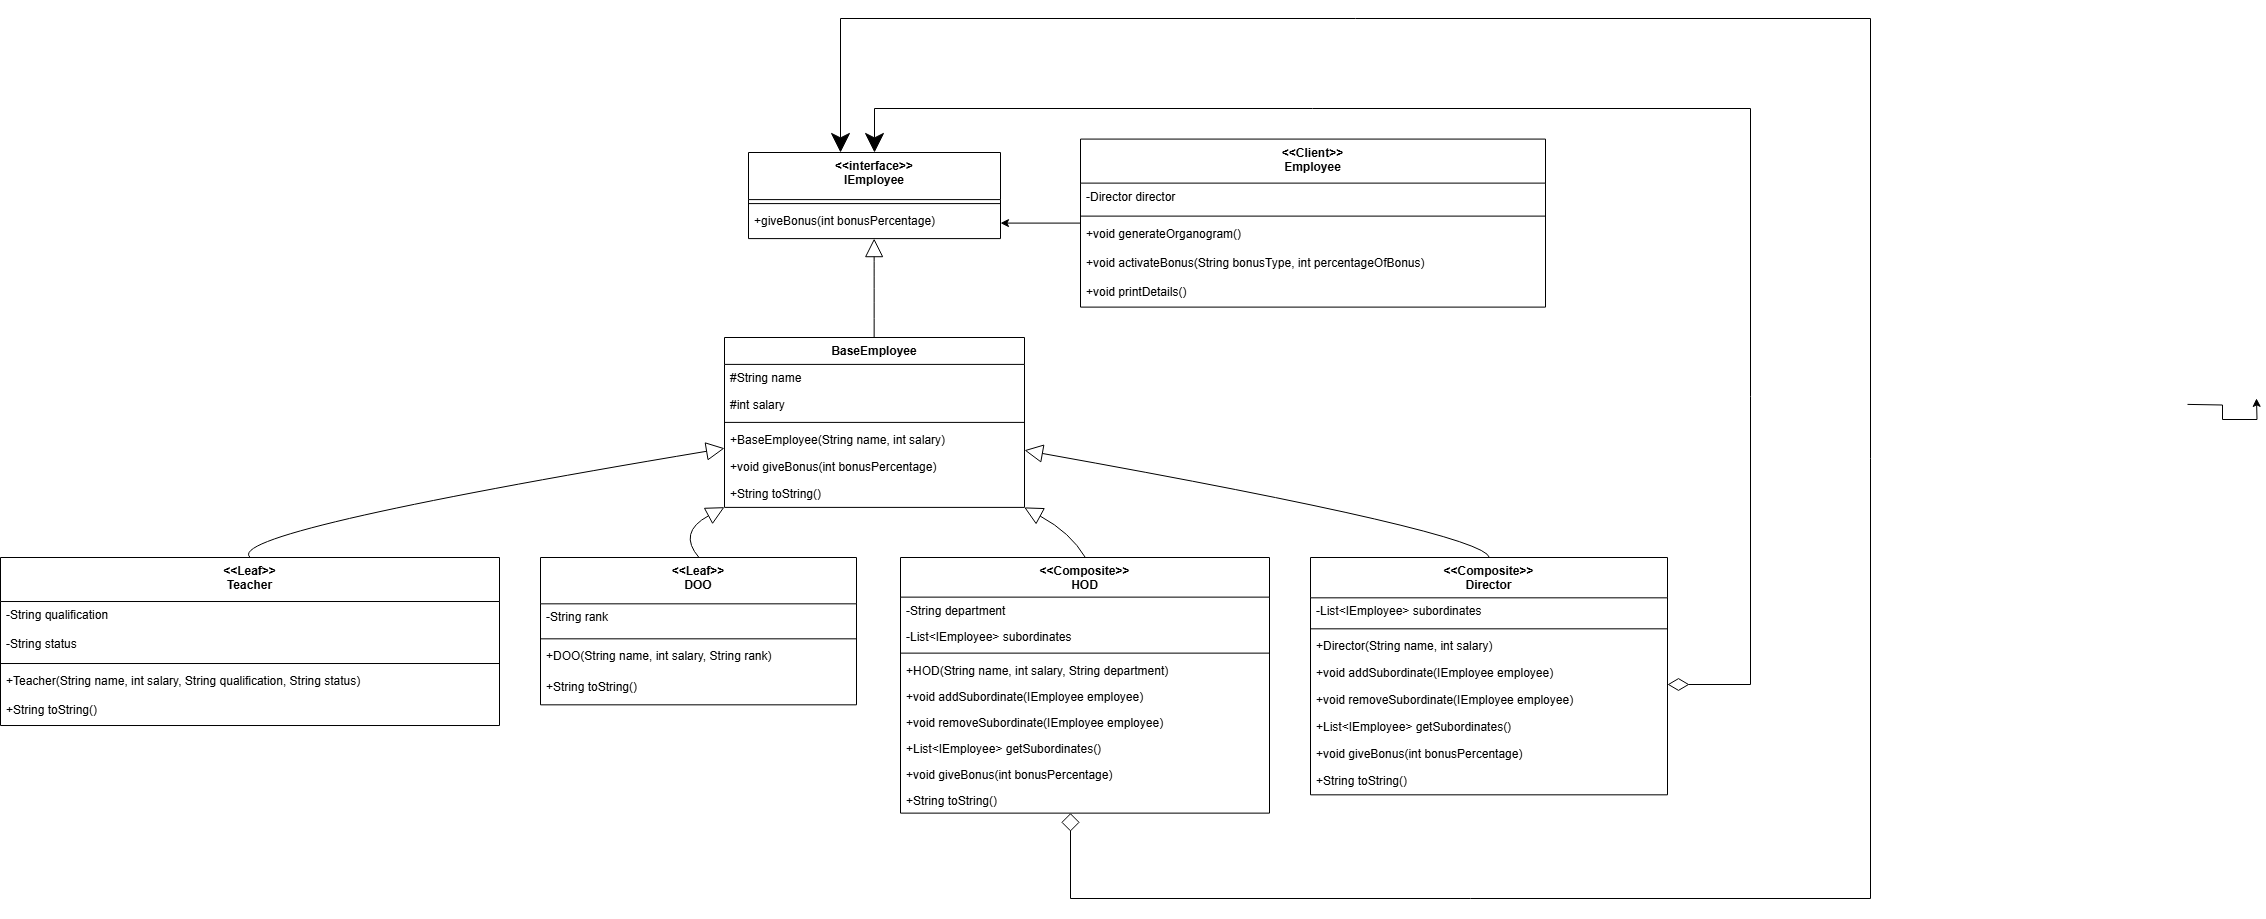

The diagram above was exported from draw.io. Its source (the exported page's mxGraphModel, read from the mxfile embedded in the PNG):
<mxGraphModel dx="2505" dy="2438" grid="1" gridSize="10" guides="1" tooltips="1" connect="1" arrows="1" fold="1" page="1" pageScale="1" pageWidth="850" pageHeight="1100" math="0" shadow="0">
  <root>
    <mxCell id="0" />
    <mxCell id="1" parent="0" />
    <mxCell id="tRYMxZNfvbPwrv1KAA7t-52" value="&lt;&lt;interface&gt;&gt;&#10;IEmployee" style="swimlane;fontStyle=1;align=center;verticalAlign=top;childLayout=stackLayout;horizontal=1;startSize=47.099998474121094;horizontalStack=0;resizeParent=1;resizeParentMax=0;resizeLast=0;collapsible=0;marginBottom=0;" vertex="1" parent="1">
      <mxGeometry x="798" y="54" width="252" height="86.0999984741211" as="geometry" />
    </mxCell>
    <mxCell id="tRYMxZNfvbPwrv1KAA7t-53" style="line;strokeWidth=1;fillColor=none;align=left;verticalAlign=middle;spacingTop=-1;spacingLeft=3;spacingRight=3;rotatable=0;labelPosition=right;points=[];portConstraint=eastwest;strokeColor=inherit;" vertex="1" parent="tRYMxZNfvbPwrv1KAA7t-52">
      <mxGeometry y="47.099998474121094" width="252" height="8" as="geometry" />
    </mxCell>
    <mxCell id="tRYMxZNfvbPwrv1KAA7t-54" value="+giveBonus(int bonusPercentage)" style="text;strokeColor=none;fillColor=none;align=left;verticalAlign=top;spacingLeft=4;spacingRight=4;overflow=hidden;rotatable=0;points=[[0,0.5],[1,0.5]];portConstraint=eastwest;" vertex="1" parent="tRYMxZNfvbPwrv1KAA7t-52">
      <mxGeometry y="55.099998474121094" width="252" height="31" as="geometry" />
    </mxCell>
    <mxCell id="tRYMxZNfvbPwrv1KAA7t-55" value="BaseEmployee" style="swimlane;fontStyle=1;align=center;verticalAlign=top;childLayout=stackLayout;horizontal=1;startSize=26.899998982747395;horizontalStack=0;resizeParent=1;resizeParentMax=0;resizeLast=0;collapsible=0;marginBottom=0;" vertex="1" parent="1">
      <mxGeometry x="774" y="239" width="300" height="169.89999898274738" as="geometry" />
    </mxCell>
    <mxCell id="tRYMxZNfvbPwrv1KAA7t-56" value="#String name" style="text;strokeColor=none;fillColor=none;align=left;verticalAlign=top;spacingLeft=4;spacingRight=4;overflow=hidden;rotatable=0;points=[[0,0.5],[1,0.5]];portConstraint=eastwest;" vertex="1" parent="tRYMxZNfvbPwrv1KAA7t-55">
      <mxGeometry y="26.899998982747395" width="300" height="27" as="geometry" />
    </mxCell>
    <mxCell id="tRYMxZNfvbPwrv1KAA7t-57" value="#int salary" style="text;strokeColor=none;fillColor=none;align=left;verticalAlign=top;spacingLeft=4;spacingRight=4;overflow=hidden;rotatable=0;points=[[0,0.5],[1,0.5]];portConstraint=eastwest;" vertex="1" parent="tRYMxZNfvbPwrv1KAA7t-55">
      <mxGeometry y="53.89999898274739" width="300" height="27" as="geometry" />
    </mxCell>
    <mxCell id="tRYMxZNfvbPwrv1KAA7t-58" style="line;strokeWidth=1;fillColor=none;align=left;verticalAlign=middle;spacingTop=-1;spacingLeft=3;spacingRight=3;rotatable=0;labelPosition=right;points=[];portConstraint=eastwest;strokeColor=inherit;" vertex="1" parent="tRYMxZNfvbPwrv1KAA7t-55">
      <mxGeometry y="80.89999898274739" width="300" height="8" as="geometry" />
    </mxCell>
    <mxCell id="tRYMxZNfvbPwrv1KAA7t-59" value="+BaseEmployee(String name, int salary)" style="text;strokeColor=none;fillColor=none;align=left;verticalAlign=top;spacingLeft=4;spacingRight=4;overflow=hidden;rotatable=0;points=[[0,0.5],[1,0.5]];portConstraint=eastwest;" vertex="1" parent="tRYMxZNfvbPwrv1KAA7t-55">
      <mxGeometry y="88.89999898274739" width="300" height="27" as="geometry" />
    </mxCell>
    <mxCell id="tRYMxZNfvbPwrv1KAA7t-60" value="+void giveBonus(int bonusPercentage)" style="text;strokeColor=none;fillColor=none;align=left;verticalAlign=top;spacingLeft=4;spacingRight=4;overflow=hidden;rotatable=0;points=[[0,0.5],[1,0.5]];portConstraint=eastwest;" vertex="1" parent="tRYMxZNfvbPwrv1KAA7t-55">
      <mxGeometry y="115.89999898274739" width="300" height="27" as="geometry" />
    </mxCell>
    <mxCell id="tRYMxZNfvbPwrv1KAA7t-61" value="+String toString()" style="text;strokeColor=none;fillColor=none;align=left;verticalAlign=top;spacingLeft=4;spacingRight=4;overflow=hidden;rotatable=0;points=[[0,0.5],[1,0.5]];portConstraint=eastwest;" vertex="1" parent="tRYMxZNfvbPwrv1KAA7t-55">
      <mxGeometry y="142.89999898274738" width="300" height="27" as="geometry" />
    </mxCell>
    <mxCell id="tRYMxZNfvbPwrv1KAA7t-62" value="&lt;&lt;Leaf&gt;&gt;&#10;Teacher" style="swimlane;fontStyle=1;align=center;verticalAlign=top;childLayout=stackLayout;horizontal=1;startSize=44.01818015358665;horizontalStack=0;resizeParent=1;resizeParentMax=0;resizeLast=0;collapsible=0;marginBottom=0;" vertex="1" parent="1">
      <mxGeometry x="50" y="459" width="499" height="168.01818015358666" as="geometry" />
    </mxCell>
    <mxCell id="tRYMxZNfvbPwrv1KAA7t-63" value="-String qualification" style="text;strokeColor=none;fillColor=none;align=left;verticalAlign=top;spacingLeft=4;spacingRight=4;overflow=hidden;rotatable=0;points=[[0,0.5],[1,0.5]];portConstraint=eastwest;" vertex="1" parent="tRYMxZNfvbPwrv1KAA7t-62">
      <mxGeometry y="44.01818015358665" width="499" height="29" as="geometry" />
    </mxCell>
    <mxCell id="tRYMxZNfvbPwrv1KAA7t-64" value="-String status" style="text;strokeColor=none;fillColor=none;align=left;verticalAlign=top;spacingLeft=4;spacingRight=4;overflow=hidden;rotatable=0;points=[[0,0.5],[1,0.5]];portConstraint=eastwest;" vertex="1" parent="tRYMxZNfvbPwrv1KAA7t-62">
      <mxGeometry y="73.01818015358666" width="499" height="29" as="geometry" />
    </mxCell>
    <mxCell id="tRYMxZNfvbPwrv1KAA7t-65" style="line;strokeWidth=1;fillColor=none;align=left;verticalAlign=middle;spacingTop=-1;spacingLeft=3;spacingRight=3;rotatable=0;labelPosition=right;points=[];portConstraint=eastwest;strokeColor=inherit;" vertex="1" parent="tRYMxZNfvbPwrv1KAA7t-62">
      <mxGeometry y="102.01818015358666" width="499" height="8" as="geometry" />
    </mxCell>
    <mxCell id="tRYMxZNfvbPwrv1KAA7t-66" value="+Teacher(String name, int salary, String qualification, String status)" style="text;strokeColor=none;fillColor=none;align=left;verticalAlign=top;spacingLeft=4;spacingRight=4;overflow=hidden;rotatable=0;points=[[0,0.5],[1,0.5]];portConstraint=eastwest;" vertex="1" parent="tRYMxZNfvbPwrv1KAA7t-62">
      <mxGeometry y="110.01818015358666" width="499" height="29" as="geometry" />
    </mxCell>
    <mxCell id="tRYMxZNfvbPwrv1KAA7t-67" value="+String toString()" style="text;strokeColor=none;fillColor=none;align=left;verticalAlign=top;spacingLeft=4;spacingRight=4;overflow=hidden;rotatable=0;points=[[0,0.5],[1,0.5]];portConstraint=eastwest;" vertex="1" parent="tRYMxZNfvbPwrv1KAA7t-62">
      <mxGeometry y="139.01818015358666" width="499" height="29" as="geometry" />
    </mxCell>
    <mxCell id="tRYMxZNfvbPwrv1KAA7t-68" value="&lt;&lt;Leaf&gt;&gt;&#10;DOO" style="swimlane;fontStyle=1;align=center;verticalAlign=top;childLayout=stackLayout;horizontal=1;startSize=46.333333333333336;horizontalStack=0;resizeParent=1;resizeParentMax=0;resizeLast=0;collapsible=0;marginBottom=0;" vertex="1" parent="1">
      <mxGeometry x="590" y="459" width="316" height="147.33333333333334" as="geometry" />
    </mxCell>
    <mxCell id="tRYMxZNfvbPwrv1KAA7t-69" value="-String rank" style="text;strokeColor=none;fillColor=none;align=left;verticalAlign=top;spacingLeft=4;spacingRight=4;overflow=hidden;rotatable=0;points=[[0,0.5],[1,0.5]];portConstraint=eastwest;" vertex="1" parent="tRYMxZNfvbPwrv1KAA7t-68">
      <mxGeometry y="46.333333333333336" width="316" height="31" as="geometry" />
    </mxCell>
    <mxCell id="tRYMxZNfvbPwrv1KAA7t-70" style="line;strokeWidth=1;fillColor=none;align=left;verticalAlign=middle;spacingTop=-1;spacingLeft=3;spacingRight=3;rotatable=0;labelPosition=right;points=[];portConstraint=eastwest;strokeColor=inherit;" vertex="1" parent="tRYMxZNfvbPwrv1KAA7t-68">
      <mxGeometry y="77.33333333333334" width="316" height="8" as="geometry" />
    </mxCell>
    <mxCell id="tRYMxZNfvbPwrv1KAA7t-71" value="+DOO(String name, int salary, String rank)" style="text;strokeColor=none;fillColor=none;align=left;verticalAlign=top;spacingLeft=4;spacingRight=4;overflow=hidden;rotatable=0;points=[[0,0.5],[1,0.5]];portConstraint=eastwest;" vertex="1" parent="tRYMxZNfvbPwrv1KAA7t-68">
      <mxGeometry y="85.33333333333334" width="316" height="31" as="geometry" />
    </mxCell>
    <mxCell id="tRYMxZNfvbPwrv1KAA7t-72" value="+String toString()" style="text;strokeColor=none;fillColor=none;align=left;verticalAlign=top;spacingLeft=4;spacingRight=4;overflow=hidden;rotatable=0;points=[[0,0.5],[1,0.5]];portConstraint=eastwest;" vertex="1" parent="tRYMxZNfvbPwrv1KAA7t-68">
      <mxGeometry y="116.33333333333334" width="316" height="31" as="geometry" />
    </mxCell>
    <mxCell id="tRYMxZNfvbPwrv1KAA7t-109" style="edgeStyle=orthogonalEdgeStyle;rounded=0;orthogonalLoop=1;jettySize=auto;html=1;startArrow=diamond;startFill=0;endSize=17;startSize=16;" edge="1" parent="1" source="tRYMxZNfvbPwrv1KAA7t-73" target="tRYMxZNfvbPwrv1KAA7t-52">
      <mxGeometry relative="1" as="geometry">
        <mxPoint x="890" y="50" as="targetPoint" />
        <Array as="points">
          <mxPoint x="1120" y="800" />
          <mxPoint x="1920" y="800" />
          <mxPoint x="1920" y="-80" />
          <mxPoint x="890" y="-80" />
        </Array>
      </mxGeometry>
    </mxCell>
    <mxCell id="tRYMxZNfvbPwrv1KAA7t-73" value="&lt;&lt;Composite&gt;&gt;&#10;HOD" style="swimlane;fontStyle=1;align=center;verticalAlign=top;childLayout=stackLayout;horizontal=1;startSize=39.631578947368425;horizontalStack=0;resizeParent=1;resizeParentMax=0;resizeLast=0;collapsible=0;marginBottom=0;" vertex="1" parent="1">
      <mxGeometry x="950" y="459" width="369" height="255.63157894736844" as="geometry" />
    </mxCell>
    <mxCell id="tRYMxZNfvbPwrv1KAA7t-74" value="-String department" style="text;strokeColor=none;fillColor=none;align=left;verticalAlign=top;spacingLeft=4;spacingRight=4;overflow=hidden;rotatable=0;points=[[0,0.5],[1,0.5]];portConstraint=eastwest;" vertex="1" parent="tRYMxZNfvbPwrv1KAA7t-73">
      <mxGeometry y="39.631578947368425" width="369" height="26" as="geometry" />
    </mxCell>
    <mxCell id="tRYMxZNfvbPwrv1KAA7t-75" value="-List&lt;IEmployee&gt; subordinates" style="text;strokeColor=none;fillColor=none;align=left;verticalAlign=top;spacingLeft=4;spacingRight=4;overflow=hidden;rotatable=0;points=[[0,0.5],[1,0.5]];portConstraint=eastwest;" vertex="1" parent="tRYMxZNfvbPwrv1KAA7t-73">
      <mxGeometry y="65.63157894736842" width="369" height="26" as="geometry" />
    </mxCell>
    <mxCell id="tRYMxZNfvbPwrv1KAA7t-76" style="line;strokeWidth=1;fillColor=none;align=left;verticalAlign=middle;spacingTop=-1;spacingLeft=3;spacingRight=3;rotatable=0;labelPosition=right;points=[];portConstraint=eastwest;strokeColor=inherit;" vertex="1" parent="tRYMxZNfvbPwrv1KAA7t-73">
      <mxGeometry y="91.63157894736842" width="369" height="8" as="geometry" />
    </mxCell>
    <mxCell id="tRYMxZNfvbPwrv1KAA7t-77" value="+HOD(String name, int salary, String department)" style="text;strokeColor=none;fillColor=none;align=left;verticalAlign=top;spacingLeft=4;spacingRight=4;overflow=hidden;rotatable=0;points=[[0,0.5],[1,0.5]];portConstraint=eastwest;" vertex="1" parent="tRYMxZNfvbPwrv1KAA7t-73">
      <mxGeometry y="99.63157894736842" width="369" height="26" as="geometry" />
    </mxCell>
    <mxCell id="tRYMxZNfvbPwrv1KAA7t-78" value="+void addSubordinate(IEmployee employee)" style="text;strokeColor=none;fillColor=none;align=left;verticalAlign=top;spacingLeft=4;spacingRight=4;overflow=hidden;rotatable=0;points=[[0,0.5],[1,0.5]];portConstraint=eastwest;" vertex="1" parent="tRYMxZNfvbPwrv1KAA7t-73">
      <mxGeometry y="125.63157894736842" width="369" height="26" as="geometry" />
    </mxCell>
    <mxCell id="tRYMxZNfvbPwrv1KAA7t-79" value="+void removeSubordinate(IEmployee employee)" style="text;strokeColor=none;fillColor=none;align=left;verticalAlign=top;spacingLeft=4;spacingRight=4;overflow=hidden;rotatable=0;points=[[0,0.5],[1,0.5]];portConstraint=eastwest;" vertex="1" parent="tRYMxZNfvbPwrv1KAA7t-73">
      <mxGeometry y="151.63157894736844" width="369" height="26" as="geometry" />
    </mxCell>
    <mxCell id="tRYMxZNfvbPwrv1KAA7t-80" value="+List&lt;IEmployee&gt; getSubordinates()" style="text;strokeColor=none;fillColor=none;align=left;verticalAlign=top;spacingLeft=4;spacingRight=4;overflow=hidden;rotatable=0;points=[[0,0.5],[1,0.5]];portConstraint=eastwest;" vertex="1" parent="tRYMxZNfvbPwrv1KAA7t-73">
      <mxGeometry y="177.63157894736844" width="369" height="26" as="geometry" />
    </mxCell>
    <mxCell id="tRYMxZNfvbPwrv1KAA7t-81" value="+void giveBonus(int bonusPercentage)" style="text;strokeColor=none;fillColor=none;align=left;verticalAlign=top;spacingLeft=4;spacingRight=4;overflow=hidden;rotatable=0;points=[[0,0.5],[1,0.5]];portConstraint=eastwest;" vertex="1" parent="tRYMxZNfvbPwrv1KAA7t-73">
      <mxGeometry y="203.63157894736844" width="369" height="26" as="geometry" />
    </mxCell>
    <mxCell id="tRYMxZNfvbPwrv1KAA7t-82" value="+String toString()" style="text;strokeColor=none;fillColor=none;align=left;verticalAlign=top;spacingLeft=4;spacingRight=4;overflow=hidden;rotatable=0;points=[[0,0.5],[1,0.5]];portConstraint=eastwest;" vertex="1" parent="tRYMxZNfvbPwrv1KAA7t-73">
      <mxGeometry y="229.63157894736844" width="369" height="26" as="geometry" />
    </mxCell>
    <mxCell id="tRYMxZNfvbPwrv1KAA7t-83" value="&lt;&lt;Composite&gt;&gt;&#10;Director" style="swimlane;fontStyle=1;align=center;verticalAlign=top;childLayout=stackLayout;horizontal=1;startSize=40.34117754767923;horizontalStack=0;resizeParent=1;resizeParentMax=0;resizeLast=0;collapsible=0;marginBottom=0;" vertex="1" parent="1">
      <mxGeometry x="1360" y="459" width="357" height="237.34117754767922" as="geometry" />
    </mxCell>
    <mxCell id="tRYMxZNfvbPwrv1KAA7t-84" value="-List&lt;IEmployee&gt; subordinates" style="text;strokeColor=none;fillColor=none;align=left;verticalAlign=top;spacingLeft=4;spacingRight=4;overflow=hidden;rotatable=0;points=[[0,0.5],[1,0.5]];portConstraint=eastwest;" vertex="1" parent="tRYMxZNfvbPwrv1KAA7t-83">
      <mxGeometry y="40.34117754767923" width="357" height="27" as="geometry" />
    </mxCell>
    <mxCell id="tRYMxZNfvbPwrv1KAA7t-85" style="line;strokeWidth=1;fillColor=none;align=left;verticalAlign=middle;spacingTop=-1;spacingLeft=3;spacingRight=3;rotatable=0;labelPosition=right;points=[];portConstraint=eastwest;strokeColor=inherit;" vertex="1" parent="tRYMxZNfvbPwrv1KAA7t-83">
      <mxGeometry y="67.34117754767922" width="357" height="8" as="geometry" />
    </mxCell>
    <mxCell id="tRYMxZNfvbPwrv1KAA7t-86" value="+Director(String name, int salary)" style="text;strokeColor=none;fillColor=none;align=left;verticalAlign=top;spacingLeft=4;spacingRight=4;overflow=hidden;rotatable=0;points=[[0,0.5],[1,0.5]];portConstraint=eastwest;" vertex="1" parent="tRYMxZNfvbPwrv1KAA7t-83">
      <mxGeometry y="75.34117754767922" width="357" height="27" as="geometry" />
    </mxCell>
    <mxCell id="tRYMxZNfvbPwrv1KAA7t-87" value="+void addSubordinate(IEmployee employee)" style="text;strokeColor=none;fillColor=none;align=left;verticalAlign=top;spacingLeft=4;spacingRight=4;overflow=hidden;rotatable=0;points=[[0,0.5],[1,0.5]];portConstraint=eastwest;" vertex="1" parent="tRYMxZNfvbPwrv1KAA7t-83">
      <mxGeometry y="102.34117754767922" width="357" height="27" as="geometry" />
    </mxCell>
    <mxCell id="tRYMxZNfvbPwrv1KAA7t-88" value="+void removeSubordinate(IEmployee employee)" style="text;strokeColor=none;fillColor=none;align=left;verticalAlign=top;spacingLeft=4;spacingRight=4;overflow=hidden;rotatable=0;points=[[0,0.5],[1,0.5]];portConstraint=eastwest;" vertex="1" parent="tRYMxZNfvbPwrv1KAA7t-83">
      <mxGeometry y="129.34117754767922" width="357" height="27" as="geometry" />
    </mxCell>
    <mxCell id="tRYMxZNfvbPwrv1KAA7t-89" value="+List&lt;IEmployee&gt; getSubordinates()" style="text;strokeColor=none;fillColor=none;align=left;verticalAlign=top;spacingLeft=4;spacingRight=4;overflow=hidden;rotatable=0;points=[[0,0.5],[1,0.5]];portConstraint=eastwest;" vertex="1" parent="tRYMxZNfvbPwrv1KAA7t-83">
      <mxGeometry y="156.34117754767922" width="357" height="27" as="geometry" />
    </mxCell>
    <mxCell id="tRYMxZNfvbPwrv1KAA7t-90" value="+void giveBonus(int bonusPercentage)" style="text;strokeColor=none;fillColor=none;align=left;verticalAlign=top;spacingLeft=4;spacingRight=4;overflow=hidden;rotatable=0;points=[[0,0.5],[1,0.5]];portConstraint=eastwest;" vertex="1" parent="tRYMxZNfvbPwrv1KAA7t-83">
      <mxGeometry y="183.34117754767922" width="357" height="27" as="geometry" />
    </mxCell>
    <mxCell id="tRYMxZNfvbPwrv1KAA7t-91" value="+String toString()" style="text;strokeColor=none;fillColor=none;align=left;verticalAlign=top;spacingLeft=4;spacingRight=4;overflow=hidden;rotatable=0;points=[[0,0.5],[1,0.5]];portConstraint=eastwest;" vertex="1" parent="tRYMxZNfvbPwrv1KAA7t-83">
      <mxGeometry y="210.34117754767922" width="357" height="27" as="geometry" />
    </mxCell>
    <mxCell id="tRYMxZNfvbPwrv1KAA7t-103" value="" style="edgeStyle=orthogonalEdgeStyle;rounded=0;orthogonalLoop=1;jettySize=auto;html=1;" edge="1" parent="1" source="tRYMxZNfvbPwrv1KAA7t-92" target="tRYMxZNfvbPwrv1KAA7t-54">
      <mxGeometry relative="1" as="geometry" />
    </mxCell>
    <mxCell id="tRYMxZNfvbPwrv1KAA7t-92" value="&lt;&lt;Client&gt;&gt;&#10;Employee" style="swimlane;fontStyle=1;align=center;verticalAlign=top;childLayout=stackLayout;horizontal=1;startSize=44.01818015358665;horizontalStack=0;resizeParent=1;resizeParentMax=0;resizeLast=0;collapsible=0;marginBottom=0;" vertex="1" parent="1">
      <mxGeometry x="1130" y="40.59" width="465" height="168.01818015358666" as="geometry" />
    </mxCell>
    <mxCell id="tRYMxZNfvbPwrv1KAA7t-93" value="-Director director" style="text;strokeColor=none;fillColor=none;align=left;verticalAlign=top;spacingLeft=4;spacingRight=4;overflow=hidden;rotatable=0;points=[[0,0.5],[1,0.5]];portConstraint=eastwest;" vertex="1" parent="tRYMxZNfvbPwrv1KAA7t-92">
      <mxGeometry y="44.01818015358665" width="465" height="29" as="geometry" />
    </mxCell>
    <mxCell id="tRYMxZNfvbPwrv1KAA7t-94" style="line;strokeWidth=1;fillColor=none;align=left;verticalAlign=middle;spacingTop=-1;spacingLeft=3;spacingRight=3;rotatable=0;labelPosition=right;points=[];portConstraint=eastwest;strokeColor=inherit;" vertex="1" parent="tRYMxZNfvbPwrv1KAA7t-92">
      <mxGeometry y="73.01818015358666" width="465" height="8" as="geometry" />
    </mxCell>
    <mxCell id="tRYMxZNfvbPwrv1KAA7t-95" value="+void generateOrganogram()" style="text;strokeColor=none;fillColor=none;align=left;verticalAlign=top;spacingLeft=4;spacingRight=4;overflow=hidden;rotatable=0;points=[[0,0.5],[1,0.5]];portConstraint=eastwest;" vertex="1" parent="tRYMxZNfvbPwrv1KAA7t-92">
      <mxGeometry y="81.01818015358666" width="465" height="29" as="geometry" />
    </mxCell>
    <mxCell id="tRYMxZNfvbPwrv1KAA7t-108" style="edgeStyle=orthogonalEdgeStyle;rounded=0;orthogonalLoop=1;jettySize=auto;html=1;" edge="1" parent="tRYMxZNfvbPwrv1KAA7t-92">
      <mxGeometry relative="1" as="geometry">
        <mxPoint x="1176" y="259.30999999999995" as="targetPoint" />
        <mxPoint x="1107" y="265.30999999999995" as="sourcePoint" />
      </mxGeometry>
    </mxCell>
    <mxCell id="tRYMxZNfvbPwrv1KAA7t-96" value="+void activateBonus(String bonusType, int percentageOfBonus)" style="text;strokeColor=none;fillColor=none;align=left;verticalAlign=top;spacingLeft=4;spacingRight=4;overflow=hidden;rotatable=0;points=[[0,0.5],[1,0.5]];portConstraint=eastwest;" vertex="1" parent="tRYMxZNfvbPwrv1KAA7t-92">
      <mxGeometry y="110.01818015358666" width="465" height="29" as="geometry" />
    </mxCell>
    <mxCell id="tRYMxZNfvbPwrv1KAA7t-97" value="+void printDetails()" style="text;strokeColor=none;fillColor=none;align=left;verticalAlign=top;spacingLeft=4;spacingRight=4;overflow=hidden;rotatable=0;points=[[0,0.5],[1,0.5]];portConstraint=eastwest;" vertex="1" parent="tRYMxZNfvbPwrv1KAA7t-92">
      <mxGeometry y="139.01818015358666" width="465" height="29" as="geometry" />
    </mxCell>
    <mxCell id="tRYMxZNfvbPwrv1KAA7t-98" value="" style="curved=1;startArrow=block;startSize=16;startFill=0;endArrow=none;exitX=0.4986359126984127;exitY=0.9980391708074832;entryX=0.49885416666666665;entryY=0.0023668277898483726;rounded=0;" edge="1" parent="1" source="tRYMxZNfvbPwrv1KAA7t-52" target="tRYMxZNfvbPwrv1KAA7t-55">
      <mxGeometry relative="1" as="geometry">
        <Array as="points" />
      </mxGeometry>
    </mxCell>
    <mxCell id="tRYMxZNfvbPwrv1KAA7t-99" value="" style="curved=1;startArrow=block;startSize=16;startFill=0;endArrow=none;exitX=-0.0012708536783854166;exitY=0.6524849638170624;entryX=0.5004759580195547;entryY=-0.0023669180785410504;rounded=0;" edge="1" parent="1" source="tRYMxZNfvbPwrv1KAA7t-55" target="tRYMxZNfvbPwrv1KAA7t-62">
      <mxGeometry relative="1" as="geometry">
        <Array as="points">
          <mxPoint x="270" y="434" />
        </Array>
      </mxGeometry>
    </mxCell>
    <mxCell id="tRYMxZNfvbPwrv1KAA7t-100" value="" style="curved=1;startArrow=block;startSize=16;startFill=0;endArrow=none;exitX=-0.0012708536783854166;exitY=0.999937644277462;entryX=0.5014438387713854;entryY=-0.0013606272587159865;rounded=0;" edge="1" parent="1" source="tRYMxZNfvbPwrv1KAA7t-55" target="tRYMxZNfvbPwrv1KAA7t-68">
      <mxGeometry relative="1" as="geometry">
        <Array as="points">
          <mxPoint x="727" y="434" />
        </Array>
      </mxGeometry>
    </mxCell>
    <mxCell id="tRYMxZNfvbPwrv1KAA7t-101" value="" style="curved=1;startArrow=block;startSize=16;startFill=0;endArrow=none;exitX=0.9989791870117187;exitY=0.999937644277462;entryX=0.5009654388841251;entryY=-0.0007722479035955598;rounded=0;" edge="1" parent="1" source="tRYMxZNfvbPwrv1KAA7t-55" target="tRYMxZNfvbPwrv1KAA7t-73">
      <mxGeometry relative="1" as="geometry">
        <Array as="points">
          <mxPoint x="1120" y="434" />
        </Array>
      </mxGeometry>
    </mxCell>
    <mxCell id="tRYMxZNfvbPwrv1KAA7t-102" value="" style="curved=1;startArrow=block;startSize=16;startFill=0;endArrow=none;exitX=0.9989791870117187;exitY=0.6633930225464391;entryX=0.5012604956533394;entryY=-6.438307621308016e-8;rounded=0;" edge="1" parent="1" source="tRYMxZNfvbPwrv1KAA7t-55" target="tRYMxZNfvbPwrv1KAA7t-83">
      <mxGeometry relative="1" as="geometry">
        <Array as="points">
          <mxPoint x="1533" y="434" />
        </Array>
      </mxGeometry>
    </mxCell>
    <mxCell id="tRYMxZNfvbPwrv1KAA7t-107" style="edgeStyle=orthogonalEdgeStyle;rounded=0;orthogonalLoop=1;jettySize=auto;html=1;startArrow=diamondThin;startFill=0;startSize=19;endSize=17;" edge="1" parent="1" source="tRYMxZNfvbPwrv1KAA7t-87" target="tRYMxZNfvbPwrv1KAA7t-52">
      <mxGeometry relative="1" as="geometry">
        <mxPoint x="1770" y="-10" as="targetPoint" />
        <Array as="points">
          <mxPoint x="1800" y="586" />
          <mxPoint x="1800" y="10" />
          <mxPoint x="924" y="10" />
        </Array>
      </mxGeometry>
    </mxCell>
  </root>
</mxGraphModel>